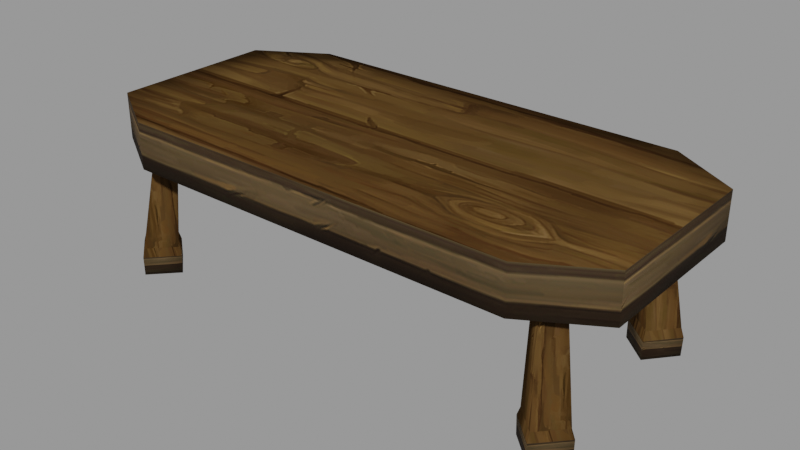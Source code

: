 # Source: Table.blend  (saved by Blender 3.2.14; exported with 4.5.12 LTS)
import bpy
from mathutils import Matrix  # noqa: F401  (used for matrix-valued properties, if any)

bpy.ops.wm.read_factory_settings(use_empty=True)
scene = bpy.context.scene
scene.name = 'blend_export'

# ---- images (referenced by path relative to the original .blend; pixels are not part of the script)
import os
ASSET_DIR = os.environ.get("B2B_ASSET_DIR", "")  # directory of the original .blend (textures are referenced by path, not embedded)
HERE = os.path.dirname(os.path.abspath(__file__))  # packed textures are extracted next to this script under _unpacked/

def load_image(name, relpath, width, height, colorspace="sRGB"):
    """Load a texture the original file referenced (path relative to the .blend, or extracted next to this script)."""
    p = next((c for c in (os.path.join(HERE, relpath), os.path.join(ASSET_DIR, relpath)) if relpath and os.path.exists(c)), "")
    if p:
        img = bpy.data.images.load(p, check_existing=True)
        img.name = name
    else:  # same state as the original file: an image datablock whose file is absent (Cycles renders it pink)
        img = bpy.data.images.new(name, width, height)
        img.source = "FILE"
        img.filepath = "//" + (relpath or name)
    img.colorspace_settings.name = colorspace
    return img
img_normal_png = load_image('Normal.png', '_unpacked/Normal.b7212627.png', 512, 512, 'sRGB')
img_wood_03_p6_png_001 = load_image('wood_03_p6.png.001', '_unpacked/wood_03_p6.aa148e80.png', 512, 512, 'sRGB')

# ---- materials (node trees are filled in below, after node groups)
mat_wooden_chair = bpy.data.materials.new('Wooden Chair')
mat_wooden_chair.use_transparent_shadow = False
mat_wooden_chair_2 = bpy.data.materials.new('Wooden Chair 2')
mat_wooden_chair_2.use_transparent_shadow = False

# ---- material node trees
mat_wooden_chair.use_nodes = True; mat_wooden_chair.node_tree.nodes.clear()
_N = mat_wooden_chair.node_tree.nodes; _L = mat_wooden_chair.node_tree.links
n0 = _N.new('ShaderNodeBsdfPrincipled'); n0.name = 'Principled BSDF'; n0.location = (10, 300)
n0.distribution = 'GGX'
n0.subsurface_method = 'RANDOM_WALK_SKIN'
n0.inputs[2].default_value = 0.7727
n0.inputs[3].default_value = 1.45
n0.inputs[13].default_value = 0.0
n0.inputs[27].default_value = (0.0, 0.0, 0.0, 1.0)
n0.inputs[28].default_value = 1.0
n1 = _N.new('ShaderNodeOutputMaterial'); n1.name = 'Material Output'; n1.location = (300, 300)
n2 = _N.new('ShaderNodeTexImage'); n2.name = 'Image Texture'; n2.location = (-322, 128)
n2.image = img_normal_png
_L.new(n0.outputs[0], n1.inputs[0])
_L.new(n2.outputs[0], n0.inputs[0])
n1.is_active_output = True
mat_wooden_chair_2.use_nodes = True; mat_wooden_chair_2.node_tree.nodes.clear()
_N = mat_wooden_chair_2.node_tree.nodes; _L = mat_wooden_chair_2.node_tree.links
n0 = _N.new('ShaderNodeBsdfPrincipled'); n0.name = 'Principled BSDF'; n0.location = (10, 300)
n0.distribution = 'GGX'
n0.subsurface_method = 'RANDOM_WALK_SKIN'
n0.inputs[2].default_value = 0.8223
n0.inputs[3].default_value = 1.45
n0.inputs[13].default_value = 0.08264
n0.inputs[27].default_value = (0.0, 0.0, 0.0, 1.0)
n0.inputs[28].default_value = 1.0
n1 = _N.new('ShaderNodeOutputMaterial'); n1.name = 'Material Output'; n1.location = (300, 300)
n2 = _N.new('ShaderNodeTexImage'); n2.name = 'Image Texture'; n2.location = (-410, 152)
n2.image = img_wood_03_p6_png_001
_L.new(n0.outputs[0], n1.inputs[0])
_L.new(n2.outputs[0], n0.inputs[0])
n1.is_active_output = True

# ---- meshes
me_cube_012 = bpy.data.meshes.new('Cube.012')
me_cube_012.from_pydata([(3.575, -1.025, -1.656), (3.438, -1.078, 0.5468), (4.001, -1.428, -1.651), (3.681, -1.305, 0.5233), (3.172, -1.451, -1.663), (3.21, -1.32, 0.5176), (3.598, -1.854, -1.658), (3.453, -1.547, 0.4941), (3.574, -1.024, -1.347), (4.006, -1.433, -1.343), (3.597, -1.865, -1.35), (3.165, -1.456, -1.354), (3.575, -1.079, -1.205), (3.953, -1.437, -1.201), (3.595, -1.816, -1.207), (3.216, -1.457, -1.211), (4.393, 1.35, 1.114), (-3.172, -2.018, 1.114), (-4.281, 1.35, 1.114), (-3.172, 2.014, 1.114), (-4.281, -0.002325, 1.114), (3.285, -2.018, 1.114), (-4.281, -1.355, 1.114), (3.285, 2.014, 1.114), (-3.172, -2.018, 0.3685), (-3.172, 2.014, 0.3685), (3.285, 2.014, 0.3685), (3.285, -2.018, 0.3685), (4.393, -0.002325, 1.114), (4.393, -1.355, 1.114), (4.393, 1.35, 0.3685), (4.393, -0.002325, 0.3685), (4.393, -1.355, 0.3685), (-4.281, -1.355, 0.3685), (-4.281, -0.002325, 0.3685), (-4.281, 1.35, 0.3685), (-1.02, 2.014, 1.114), (1.132, 2.014, 1.114), (1.132, -2.018, 1.114), (-1.02, -2.018, 1.114), (1.132, -2.018, 0.3685), (-1.02, -2.018, 0.3685), (-1.02, 2.014, 0.3685), (1.132, 2.014, 0.3685), (-1.39, -1.355, 0.3685), (1.502, -1.355, 0.3685), (-1.39, -0.002325, 0.3685), (1.502, -0.002325, 0.3685), (-1.39, 1.35, 0.3685), (1.502, 1.35, 0.3685), (-1.39, 1.35, 1.114), (1.502, 1.35, 1.114), (-1.39, -0.002325, 1.114), (1.502, -0.002325, 1.114), (-1.39, -1.355, 1.114), (1.502, -1.355, 1.114), (1.85, 2.014, 1.114), (2.567, 2.014, 1.114), (1.85, 2.014, 0.3685), (2.567, 2.014, 0.3685), (2.466, -1.355, 0.3685), (3.429, -1.355, 0.3685), (2.466, -0.002325, 0.3685), (3.429, -0.002325, 0.3685), (2.466, 1.35, 0.3685), (3.429, 1.35, 0.3685), (2.466, 1.35, 1.114), (3.429, 1.35, 1.114), (2.466, -0.002325, 1.114), (3.429, -0.002325, 1.114), (2.466, -1.355, 1.114), (3.429, -1.355, 1.114), (2.567, -2.018, 1.114), (1.85, -2.018, 1.114), (2.567, -2.018, 0.3685), (1.85, -2.018, 0.3685), (-1.737, -2.018, 1.114), (-2.455, -2.018, 1.114), (-1.737, -2.018, 0.3685), (-2.455, -2.018, 0.3685), (-2.455, 2.014, 1.114), (-1.737, 2.014, 1.114), (-2.455, 2.014, 0.3685), (-1.737, 2.014, 0.3685), (-3.317, -1.355, 0.3685), (-2.353, -1.355, 0.3685), (-3.317, -0.002325, 0.3685), (-2.353, -0.002325, 0.3685), (-3.317, 1.35, 0.3685), (-2.353, 1.35, 0.3685), (-3.317, 1.35, 1.114), (-2.353, 1.35, 1.114), (-3.317, -0.002325, 1.114), (-2.353, -0.002325, 1.114), (-3.317, -1.355, 1.114), (-2.353, -1.355, 1.114), (3.118, 1.422, -1.656), (3.178, 1.288, 0.5468), (3.5, 1.867, -1.651), (3.393, 1.542, 0.5233), (3.564, 1.04, -1.663), (3.431, 1.072, 0.5176), (3.946, 1.485, -1.658), (3.646, 1.326, 0.4941), (3.118, 1.42, -1.347), (3.505, 1.872, -1.343), (3.956, 1.485, -1.35), (3.569, 1.033, -1.354), (3.172, 1.424, -1.205), (3.511, 1.82, -1.201), (3.907, 1.481, -1.207), (3.568, 1.085, -1.211), (-3.738, 1.03, -1.663), (-3.537, 1.086, 0.5351), (-4.164, 1.432, -1.648), (-3.781, 1.312, 0.5176), (-3.335, 1.456, -1.681), (-3.311, 1.328, 0.4998), (-3.762, 1.859, -1.666), (-3.555, 1.555, 0.4823), (-3.728, 1.029, -1.355), (-4.161, 1.437, -1.34), (-3.753, 1.87, -1.358), (-3.321, 1.462, -1.373), (-3.726, 1.084, -1.213), (-4.105, 1.442, -1.199), (-3.748, 1.821, -1.215), (-3.369, 1.463, -1.228), (-3.277, -1.416, -1.672), (-3.274, -1.28, 0.5309), (-3.658, -1.862, -1.657), (-3.489, -1.534, 0.5132), (-3.723, -1.035, -1.668), (-3.528, -1.065, 0.508), (-4.104, -1.481, -1.653), (-3.743, -1.319, 0.4903), (-3.269, -1.415, -1.364), (-3.655, -1.867, -1.349), (-4.107, -1.48, -1.345), (-3.721, -1.028, -1.36), (-3.319, -1.418, -1.22), (-3.658, -1.815, -1.207), (-4.054, -1.476, -1.203), (-3.716, -1.08, -1.217)], [], [(12, 1, 3, 13), (13, 3, 7, 14), (14, 7, 5, 15), (15, 5, 1, 12), (2, 6, 4, 0), (7, 3, 1, 5), (4, 11, 8, 0), (6, 10, 11, 4), (2, 9, 10, 6), (0, 8, 9, 2), (11, 15, 12, 8), (10, 14, 15, 11), (9, 13, 14, 10), (8, 12, 13, 9), (35, 18, 19, 25), (59, 57, 23, 26), (32, 29, 21, 27), (79, 77, 17, 24), (80, 19, 18, 90), (94, 22, 17, 77), (84, 33, 34, 86), (88, 35, 25, 82), (79, 24, 33, 84), (86, 34, 35, 88), (90, 18, 20, 92), (92, 20, 22, 94), (26, 23, 16, 30), (30, 16, 28, 31), (31, 28, 29, 32), (24, 17, 22, 33), (33, 22, 20, 34), (34, 20, 18, 35), (68, 53, 55, 70), (53, 52, 54, 55), (66, 51, 53, 68), (51, 50, 52, 53), (62, 47, 49, 64), (47, 46, 48, 49), (75, 40, 45, 60), (40, 41, 44, 45), (64, 49, 43, 58), (49, 48, 42, 43), (60, 45, 47, 62), (45, 44, 46, 47), (70, 55, 38, 73), (55, 54, 39, 38), (56, 37, 51, 66), (37, 36, 50, 51), (75, 73, 38, 40), (40, 38, 39, 41), (83, 81, 36, 42), (42, 36, 37, 43), (27, 21, 72, 74), (74, 72, 73, 75), (23, 57, 67, 16), (57, 56, 66, 67), (29, 71, 72, 21), (71, 70, 73, 72), (32, 61, 63, 31), (61, 60, 62, 63), (30, 65, 59, 26), (65, 64, 58, 59), (27, 74, 61, 32), (74, 75, 60, 61), (31, 63, 65, 30), (63, 62, 64, 65), (16, 67, 69, 28), (67, 66, 68, 69), (28, 69, 71, 29), (69, 68, 70, 71), (43, 37, 56, 58), (58, 56, 57, 59), (25, 19, 80, 82), (82, 80, 81, 83), (52, 93, 95, 54), (93, 92, 94, 95), (50, 91, 93, 52), (91, 90, 92, 93), (46, 87, 89, 48), (87, 86, 88, 89), (41, 78, 85, 44), (78, 79, 84, 85), (48, 89, 83, 42), (89, 88, 82, 83), (44, 85, 87, 46), (85, 84, 86, 87), (54, 95, 76, 39), (95, 94, 77, 76), (36, 81, 91, 50), (81, 80, 90, 91), (41, 39, 76, 78), (78, 76, 77, 79), (108, 97, 99, 109), (109, 99, 103, 110), (110, 103, 101, 111), (111, 101, 97, 108), (98, 102, 100, 96), (103, 99, 97, 101), (100, 107, 104, 96), (102, 106, 107, 100), (98, 105, 106, 102), (96, 104, 105, 98), (107, 111, 108, 104), (106, 110, 111, 107), (105, 109, 110, 106), (104, 108, 109, 105), (124, 113, 115, 125), (125, 115, 119, 126), (126, 119, 117, 127), (127, 117, 113, 124), (114, 118, 116, 112), (119, 115, 113, 117), (116, 123, 120, 112), (118, 122, 123, 116), (114, 121, 122, 118), (112, 120, 121, 114), (123, 127, 124, 120), (122, 126, 127, 123), (121, 125, 126, 122), (120, 124, 125, 121), (140, 129, 131, 141), (141, 131, 135, 142), (142, 135, 133, 143), (143, 133, 129, 140), (130, 134, 132, 128), (135, 131, 129, 133), (132, 139, 136, 128), (134, 138, 139, 132), (130, 137, 138, 134), (128, 136, 137, 130), (139, 143, 140, 136), (138, 142, 143, 139), (137, 141, 142, 138), (136, 140, 141, 137)])
me_cube_012.polygons.foreach_set('use_smooth', [True] * 134)
me_cube_012.polygons.foreach_set('material_index', [0, 0, 0, 0, 0, 0, 1, 1, 1, 1, 0, 0, 0, 0, 1, 1, 1, 1, 0, 0, 0, 0, 0, 0, 0, 0, 1, 1, 1, 1, 1, 1, 0, 0, 0, 0, 0, 0, 0, 0, 0, 0, 0, 0, 0, 0, 0, 0, 1, 1, 1, 1, 1, 1, 0, 0, 0, 0, 0, 0, 0, 0, 0, 0, 0, 0, 0, 0, 0, 0, 1, 1, 1, 1, 0, 0, 0, 0, 0, 0, 0, 0, 0, 0, 0, 0, 0, 0, 0, 0, 1, 1, 0, 0, 0, 0, 0, 0, 1, 1, 1, 1, 0, 0, 0, 0, 0, 0, 0, 0, 0, 0, 1, 1, 1, 1, 0, 0, 0, 0, 0, 0, 0, 0, 0, 0, 1, 1, 1, 1, 0, 0, 0, 0])
_k = set([(12, 13), (12, 15), (13, 14), (14, 15), (108, 109), (108, 111), (109, 110), (110, 111), (124, 125), (124, 127), (125, 126), (126, 127), (140, 141), (140, 143), (141, 142), (142, 143)])
me_cube_012.attributes.new('sharp_edge', 'BOOLEAN', 'EDGE').data.foreach_set('value', [ (min(e.vertices), max(e.vertices)) in _k for e in me_cube_012.edges])
_uv = me_cube_012.uv_layers.new(name='UVMap')
_uv.uv.foreach_set('vector', [0.6912, 0.2797, 0.6332, 0.942, 0.7321, 0.9383, 0.8452, 0.2827, 0.8042, 0.2827, 0.7701, 0.9383, 0.6714, 0.9331, 0.6502, 0.2831, 0.7005, 0.2831, 0.6402, 0.9331, 0.5413, 0.9368, 0.5465, 0.2801, 0.7949, 0.2801, 0.7633, 0.9368, 0.862, 0.942, 0.9489, 0.2797, 0.5095, 0.2321, 0.475, 0.1955, 0.4383, 0.2299, 0.4728, 0.2666, 0.4951, 0.02053, 0.5146, 0.04149, 0.4936, 0.06099, 0.4741, 0.04003, 0.7597, 0.3399, 0.7607, 0.4326, 0.9364, 0.4321, 0.9326, 0.3394, 0.669, 0.3433, 0.6682, 0.4361, 0.4926, 0.4326, 0.4962, 0.3399, 0.7702, 0.3428, 0.7713, 0.4355, 0.5956, 0.4361, 0.5974, 0.3433, 0.6585, 0.3394, 0.6576, 0.4321, 0.8333, 0.4355, 0.8314, 0.3428, 0.7607, 0.4326, 0.7617, 0.4637, 0.9157, 0.4632, 0.9364, 0.4321, 0.6682, 0.4361, 0.6673, 0.4667, 0.5133, 0.4637, 0.4926, 0.4326, 0.7713, 0.4355, 0.771, 0.4663, 0.617, 0.4667, 0.5956, 0.4361, 0.6576, 0.4321, 0.658, 0.4632, 0.812, 0.4663, 0.8333, 0.4355, 0.03928, 0.3704, 0.03928, 0.4425, 0.1465, 0.4425, 0.1465, 0.3704, 0.7015, 0.3704, 0.7015, 0.4425, 0.7709, 0.4425, 0.7709, 0.3704, 0.8781, 0.3704, 0.8781, 0.4425, 0.7709, 0.4425, 0.7709, 0.3704, 0.2159, 0.3704, 0.2159, 0.4425, 0.1465, 0.4425, 0.1465, 0.3704, 0.7, 0.8122, 0.6991, 0.8875, 0.628, 0.9936, 0.6293, 0.9018, 0.3454, 0.8983, 0.3441, 0.9901, 0.276, 0.8822, 0.2769, 0.8069, 0.6314, 0.2066, 0.6304, 0.1098, 0.4945, 0.1111, 0.4954, 0.2079, 0.3595, 0.2093, 0.3585, 0.1124, 0.2929, 0.2245, 0.2936, 0.2966, 0.6989, 0.2926, 0.6982, 0.2205, 0.6304, 0.1098, 0.6314, 0.2066, 0.4954, 0.2079, 0.4945, 0.1111, 0.3585, 0.1124, 0.3595, 0.2093, 0.6293, 0.9018, 0.628, 0.9936, 0.4861, 0.9919, 0.4873, 0.9, 0.4873, 0.9, 0.4861, 0.9919, 0.3441, 0.9901, 0.3454, 0.8983, 0.7709, 0.3704, 0.7709, 0.4425, 0.8781, 0.4425, 0.8781, 0.3704, 0.3866, 0.3704, 0.3866, 0.4425, 0.2558, 0.4425, 0.2558, 0.3704, 0.2558, 0.3704, 0.2558, 0.4425, 0.125, 0.4425, 0.125, 0.3704, 0.1465, 0.3704, 0.1465, 0.4425, 0.03928, 0.4425, 0.03928, 0.3704, 0.125, 0.3704, 0.125, 0.4425, 0.2558, 0.4425, 0.2558, 0.3704, 0.2558, 0.3704, 0.2558, 0.4425, 0.3866, 0.4425, 0.3866, 0.3704, 0.4948, 0.2932, 0.4936, 0.3943, 0.3516, 0.3926, 0.3529, 0.2914, 0.4936, 0.3943, 0.4898, 0.6978, 0.3479, 0.696, 0.3516, 0.3926, 0.6368, 0.295, 0.6355, 0.3961, 0.4936, 0.3943, 0.4948, 0.2932, 0.6355, 0.3961, 0.6318, 0.6995, 0.4898, 0.6978, 0.4936, 0.3943, 0.501, 0.7891, 0.5001, 0.6923, 0.3642, 0.6936, 0.3651, 0.7905, 0.5001, 0.6923, 0.4973, 0.4017, 0.3613, 0.403, 0.3642, 0.6936, 0.7031, 0.7253, 0.7024, 0.6532, 0.6361, 0.691, 0.637, 0.7878, 0.7024, 0.6532, 0.7003, 0.4369, 0.6332, 0.4004, 0.6361, 0.691, 0.3651, 0.7905, 0.3642, 0.6936, 0.2971, 0.6571, 0.2978, 0.7292, 0.3642, 0.6936, 0.3613, 0.403, 0.295, 0.4408, 0.2971, 0.6571, 0.637, 0.7878, 0.6361, 0.691, 0.5001, 0.6923, 0.501, 0.7891, 0.6361, 0.691, 0.6332, 0.4004, 0.4973, 0.4017, 0.5001, 0.6923, 0.3529, 0.2914, 0.3516, 0.3926, 0.2815, 0.4305, 0.2825, 0.3552, 0.3516, 0.3926, 0.3479, 0.696, 0.2787, 0.6564, 0.2815, 0.4305, 0.7056, 0.3604, 0.7047, 0.4357, 0.6355, 0.3961, 0.6368, 0.295, 0.7047, 0.4357, 0.7019, 0.6616, 0.6318, 0.6995, 0.6355, 0.3961, 0.6322, 0.3704, 0.6322, 0.4425, 0.5628, 0.4425, 0.5628, 0.3704, 0.5628, 0.3704, 0.5628, 0.4425, 0.3546, 0.4425, 0.3546, 0.3704, 0.2853, 0.3704, 0.2853, 0.4425, 0.3546, 0.4425, 0.3546, 0.3704, 0.3546, 0.3704, 0.3546, 0.4425, 0.5628, 0.4425, 0.5628, 0.3704, 0.7709, 0.3704, 0.7709, 0.4425, 0.7015, 0.4425, 0.7015, 0.3704, 0.7015, 0.3704, 0.7015, 0.4425, 0.6322, 0.4425, 0.6322, 0.3704, 0.7075, 0.2099, 0.7065, 0.2852, 0.638, 0.1938, 0.6393, 0.102, 0.7065, 0.2852, 0.7056, 0.3604, 0.6368, 0.295, 0.638, 0.1938, 0.3554, 0.09846, 0.3541, 0.1903, 0.2834, 0.2799, 0.2843, 0.2046, 0.3541, 0.1903, 0.3529, 0.2914, 0.2825, 0.3552, 0.2834, 0.2799, 0.6389, 0.9816, 0.6379, 0.8847, 0.502, 0.886, 0.5029, 0.9829, 0.6379, 0.8847, 0.637, 0.7878, 0.501, 0.7891, 0.502, 0.886, 0.367, 0.9842, 0.366, 0.8873, 0.2985, 0.8013, 0.2992, 0.8734, 0.366, 0.8873, 0.3651, 0.7905, 0.2978, 0.7292, 0.2985, 0.8013, 0.7045, 0.8695, 0.7038, 0.7974, 0.6379, 0.8847, 0.6389, 0.9816, 0.7038, 0.7974, 0.7031, 0.7253, 0.637, 0.7878, 0.6379, 0.8847, 0.5029, 0.9829, 0.502, 0.886, 0.366, 0.8873, 0.367, 0.9842, 0.502, 0.886, 0.501, 0.7891, 0.3651, 0.7905, 0.366, 0.8873, 0.6393, 0.102, 0.638, 0.1938, 0.4961, 0.1921, 0.4973, 0.1002, 0.638, 0.1938, 0.6368, 0.295, 0.4948, 0.2932, 0.4961, 0.1921, 0.4973, 0.1002, 0.4961, 0.1921, 0.3541, 0.1903, 0.3554, 0.09846, 0.4961, 0.1921, 0.4948, 0.2932, 0.3529, 0.2914, 0.3541, 0.1903, 0.5628, 0.3704, 0.5628, 0.4425, 0.6322, 0.4425, 0.6322, 0.3704, 0.6322, 0.3704, 0.6322, 0.4425, 0.7015, 0.4425, 0.7015, 0.3704, 0.1465, 0.3704, 0.1465, 0.4425, 0.2159, 0.4425, 0.2159, 0.3704, 0.2159, 0.3704, 0.2159, 0.4425, 0.2853, 0.4425, 0.2853, 0.3704, 0.4898, 0.6978, 0.4886, 0.7989, 0.3466, 0.7971, 0.3479, 0.696, 0.4886, 0.7989, 0.4873, 0.9, 0.3454, 0.8983, 0.3466, 0.7971, 0.6318, 0.6995, 0.6305, 0.8006, 0.4886, 0.7989, 0.4898, 0.6978, 0.6305, 0.8006, 0.6293, 0.9018, 0.4873, 0.9, 0.4886, 0.7989, 0.4973, 0.4017, 0.4964, 0.3048, 0.3604, 0.3061, 0.3613, 0.403, 0.4964, 0.3048, 0.4954, 0.2079, 0.3595, 0.2093, 0.3604, 0.3061, 0.7003, 0.4369, 0.6996, 0.3648, 0.6323, 0.3035, 0.6332, 0.4004, 0.6996, 0.3648, 0.6989, 0.2926, 0.6314, 0.2066, 0.6323, 0.3035, 0.3613, 0.403, 0.3604, 0.3061, 0.2943, 0.3687, 0.295, 0.4408, 0.3604, 0.3061, 0.3595, 0.2093, 0.2936, 0.2966, 0.2943, 0.3687, 0.6332, 0.4004, 0.6323, 0.3035, 0.4964, 0.3048, 0.4973, 0.4017, 0.6323, 0.3035, 0.6314, 0.2066, 0.4954, 0.2079, 0.4964, 0.3048, 0.3479, 0.696, 0.3466, 0.7971, 0.2778, 0.7316, 0.2787, 0.6564, 0.3466, 0.7971, 0.3454, 0.8983, 0.2769, 0.8069, 0.2778, 0.7316, 0.7019, 0.6616, 0.7009, 0.7369, 0.6305, 0.8006, 0.6318, 0.6995, 0.7009, 0.7369, 0.7, 0.8122, 0.6293, 0.9018, 0.6305, 0.8006, 0.3546, 0.3704, 0.3546, 0.4425, 0.2853, 0.4425, 0.2853, 0.3704, 0.2853, 0.3704, 0.2853, 0.4425, 0.2159, 0.4425, 0.2159, 0.3704, 0.6912, 0.2797, 0.6332, 0.942, 0.7321, 0.9383, 0.8452, 0.2827, 0.8042, 0.2827, 0.7701, 0.9383, 0.6714, 0.9331, 0.6502, 0.2831, 0.7005, 0.2831, 0.6402, 0.9331, 0.5413, 0.9368, 0.5465, 0.2801, 0.7949, 0.2801, 0.7633, 0.9368, 0.862, 0.942, 0.9489, 0.2797, 0.5095, 0.2321, 0.475, 0.1955, 0.4383, 0.2299, 0.4728, 0.2666, 0.4951, 0.02053, 0.5146, 0.04149, 0.4936, 0.06099, 0.4741, 0.04003, 0.7597, 0.3399, 0.7607, 0.4326, 0.9364, 0.4321, 0.9326, 0.3394, 0.669, 0.3433, 0.6682, 0.4361, 0.4926, 0.4326, 0.4962, 0.3399, 0.7702, 0.3428, 0.7713, 0.4355, 0.5956, 0.4361, 0.5974, 0.3433, 0.6585, 0.3394, 0.6576, 0.4321, 0.8333, 0.4355, 0.8314, 0.3428, 0.7607, 0.4326, 0.7617, 0.4637, 0.9157, 0.4632, 0.9364, 0.4321, 0.6682, 0.4361, 0.6673, 0.4667, 0.5133, 0.4637, 0.4926, 0.4326, 0.7713, 0.4355, 0.771, 0.4663, 0.617, 0.4667, 0.5956, 0.4361, 0.6576, 0.4321, 0.658, 0.4632, 0.812, 0.4663, 0.8333, 0.4355, 0.6912, 0.2797, 0.6332, 0.942, 0.7321, 0.9383, 0.8452, 0.2827, 0.8042, 0.2827, 0.7701, 0.9383, 0.6714, 0.9331, 0.6502, 0.2831, 0.7005, 0.2831, 0.6402, 0.9331, 0.5413, 0.9368, 0.5465, 0.2801, 0.7949, 0.2801, 0.7633, 0.9368, 0.862, 0.942, 0.9489, 0.2797, 0.5095, 0.2321, 0.475, 0.1955, 0.4383, 0.2299, 0.4728, 0.2666, 0.4951, 0.02053, 0.5146, 0.04149, 0.4936, 0.06099, 0.4741, 0.04003, 0.7597, 0.3399, 0.7607, 0.4326, 0.9364, 0.4321, 0.9326, 0.3394, 0.669, 0.3433, 0.6682, 0.4361, 0.4926, 0.4326, 0.4962, 0.3399, 0.7702, 0.3428, 0.7713, 0.4355, 0.5956, 0.4361, 0.5974, 0.3433, 0.6585, 0.3394, 0.6576, 0.4321, 0.8333, 0.4355, 0.8314, 0.3428, 0.7607, 0.4326, 0.7617, 0.4637, 0.9157, 0.4632, 0.9364, 0.4321, 0.6682, 0.4361, 0.6673, 0.4667, 0.5133, 0.4637, 0.4926, 0.4326, 0.7713, 0.4355, 0.771, 0.4663, 0.617, 0.4667, 0.5956, 0.4361, 0.6576, 0.4321, 0.658, 0.4632, 0.812, 0.4663, 0.8333, 0.4355, 0.6912, 0.2797, 0.6332, 0.942, 0.7321, 0.9383, 0.8452, 0.2827, 0.8042, 0.2827, 0.7701, 0.9383, 0.6714, 0.9331, 0.6502, 0.2831, 0.7005, 0.2831, 0.6402, 0.9331, 0.5413, 0.9368, 0.5465, 0.2801, 0.7949, 0.2801, 0.7633, 0.9368, 0.862, 0.942, 0.9489, 0.2797, 0.5095, 0.2321, 0.475, 0.1955, 0.4383, 0.2299, 0.4728, 0.2666, 0.4951, 0.02053, 0.5146, 0.04149, 0.4936, 0.06099, 0.4741, 0.04003, 0.7597, 0.3399, 0.7607, 0.4326, 0.9364, 0.4321, 0.9326, 0.3394, 0.669, 0.3433, 0.6682, 0.4361, 0.4926, 0.4326, 0.4962, 0.3399, 0.7702, 0.3428, 0.7713, 0.4355, 0.5956, 0.4361, 0.5974, 0.3433, 0.6585, 0.3394, 0.6576, 0.4321, 0.8333, 0.4355, 0.8314, 0.3428, 0.7607, 0.4326, 0.7617, 0.4637, 0.9157, 0.4632, 0.9364, 0.4321, 0.6682, 0.4361, 0.6673, 0.4667, 0.5133, 0.4637, 0.4926, 0.4326, 0.7713, 0.4355, 0.771, 0.4663, 0.617, 0.4667, 0.5956, 0.4361, 0.6576, 0.4321, 0.658, 0.4632, 0.812, 0.4663, 0.8333, 0.4355])
me_cube_012.materials.append(mat_wooden_chair)
me_cube_012.materials.append(mat_wooden_chair_2)
me_cube_012.update()

# ---- objects
ob_table = bpy.data.objects.new('Table', me_cube_012)

# ---- transforms, parenting, visibility, modifiers, constraints
ob_table.location = (-5.96e-08, 6.457e-08, 1.819)

# ---- collection membership
scene.collection.objects.link(ob_table)

# ---- scene / render settings (as saved in the file)
scene.frame_start = 1; scene.frame_end = 250; scene.frame_set(1)
scene.render.engine = 'BLENDER_EEVEE_NEXT'
scene.render.image_settings.exr_codec = 'NONE'
scene.render.simplify_subdivision_render = 0
scene.render.simplify_child_particles_render = 0.0
scene.cycles.sampling_pattern = 'TABULATED_SOBOL'
scene.cycles.use_light_tree = False
scene.view_settings.view_transform = 'Filmic'
bpy.context.view_layer.update()

# ---- added for rendering (the .blend has no active camera and no usable light): camera, sun + grey world if the file has none
cam_auto = bpy.data.cameras.new('AutoCamera')
cam_auto.lens = 50.0
cam_auto.sensor_width = 36.0
cam_auto.clip_end = 1000.0
ob_auto_camera = bpy.data.objects.new('AutoCamera', cam_auto)
scene.collection.objects.link(ob_auto_camera)
ob_auto_camera.location = (9.27641, -11.0666, 8.91187)
ob_auto_camera.rotation_euler = (1.09748, -7.21219e-08, 0.694738)
scene.camera = ob_auto_camera
light_auto_sun = bpy.data.lights.new('AutoSun', 'SUN')
light_auto_sun.energy = 3.0
light_auto_sun.angle = 0.0523599
ob_auto_sun = bpy.data.objects.new('AutoSun', light_auto_sun)
scene.collection.objects.link(ob_auto_sun)
ob_auto_sun.rotation_euler = (0.872665, 0.174533, 0.523599)
if scene.world is None:
    world_auto = bpy.data.worlds.new('AutoWorld')
    world_auto.color = (0.3, 0.3, 0.3)
    scene.world = world_auto
bpy.context.view_layer.update()
